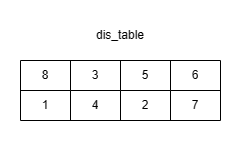

The diagram above was exported from draw.io. Its source (the exported page's mxGraphModel, read from the mxfile embedded in the PNG):
<mxGraphModel dx="1562" dy="861" grid="1" gridSize="10" guides="1" tooltips="1" connect="1" arrows="1" fold="1" page="1" pageScale="1" pageWidth="827" pageHeight="1169" math="0" shadow="0">
  <root>
    <mxCell id="0" />
    <mxCell id="1" parent="0" />
    <mxCell id="E-lYnJbMqzwb2XPHcQjE-10" value="dis_table" style="text;strokeColor=none;align=center;fillColor=none;html=1;verticalAlign=middle;whiteSpace=wrap;rounded=0;" vertex="1" parent="1">
      <mxGeometry x="220" y="40" width="60" height="30" as="geometry" />
    </mxCell>
    <mxCell id="E-lYnJbMqzwb2XPHcQjE-15" value="" style="shape=table;startSize=0;container=1;collapsible=0;childLayout=tableLayout;" vertex="1" parent="1">
      <mxGeometry x="150" y="80" width="200" height="60" as="geometry" />
    </mxCell>
    <mxCell id="E-lYnJbMqzwb2XPHcQjE-16" value="" style="shape=tableRow;horizontal=0;startSize=0;swimlaneHead=0;swimlaneBody=0;strokeColor=inherit;top=0;left=0;bottom=0;right=0;collapsible=0;dropTarget=0;fillColor=none;points=[[0,0.5],[1,0.5]];portConstraint=eastwest;" vertex="1" parent="E-lYnJbMqzwb2XPHcQjE-15">
      <mxGeometry width="200" height="30" as="geometry" />
    </mxCell>
    <mxCell id="E-lYnJbMqzwb2XPHcQjE-17" value="8" style="shape=partialRectangle;html=1;whiteSpace=wrap;connectable=0;strokeColor=inherit;overflow=hidden;fillColor=none;top=0;left=0;bottom=0;right=0;pointerEvents=1;" vertex="1" parent="E-lYnJbMqzwb2XPHcQjE-16">
      <mxGeometry width="50" height="30" as="geometry">
        <mxRectangle width="50" height="30" as="alternateBounds" />
      </mxGeometry>
    </mxCell>
    <mxCell id="E-lYnJbMqzwb2XPHcQjE-18" value="3" style="shape=partialRectangle;html=1;whiteSpace=wrap;connectable=0;strokeColor=inherit;overflow=hidden;fillColor=none;top=0;left=0;bottom=0;right=0;pointerEvents=1;" vertex="1" parent="E-lYnJbMqzwb2XPHcQjE-16">
      <mxGeometry x="50" width="50" height="30" as="geometry">
        <mxRectangle width="50" height="30" as="alternateBounds" />
      </mxGeometry>
    </mxCell>
    <mxCell id="E-lYnJbMqzwb2XPHcQjE-19" value="5" style="shape=partialRectangle;html=1;whiteSpace=wrap;connectable=0;strokeColor=inherit;overflow=hidden;fillColor=none;top=0;left=0;bottom=0;right=0;pointerEvents=1;" vertex="1" parent="E-lYnJbMqzwb2XPHcQjE-16">
      <mxGeometry x="100" width="50" height="30" as="geometry">
        <mxRectangle width="50" height="30" as="alternateBounds" />
      </mxGeometry>
    </mxCell>
    <mxCell id="E-lYnJbMqzwb2XPHcQjE-20" value="6" style="shape=partialRectangle;html=1;whiteSpace=wrap;connectable=0;strokeColor=inherit;overflow=hidden;fillColor=none;top=0;left=0;bottom=0;right=0;pointerEvents=1;" vertex="1" parent="E-lYnJbMqzwb2XPHcQjE-16">
      <mxGeometry x="150" width="50" height="30" as="geometry">
        <mxRectangle width="50" height="30" as="alternateBounds" />
      </mxGeometry>
    </mxCell>
    <mxCell id="E-lYnJbMqzwb2XPHcQjE-21" value="" style="shape=tableRow;horizontal=0;startSize=0;swimlaneHead=0;swimlaneBody=0;strokeColor=inherit;top=0;left=0;bottom=0;right=0;collapsible=0;dropTarget=0;fillColor=none;points=[[0,0.5],[1,0.5]];portConstraint=eastwest;" vertex="1" parent="E-lYnJbMqzwb2XPHcQjE-15">
      <mxGeometry y="30" width="200" height="30" as="geometry" />
    </mxCell>
    <mxCell id="E-lYnJbMqzwb2XPHcQjE-22" value="1" style="shape=partialRectangle;html=1;whiteSpace=wrap;connectable=0;strokeColor=inherit;overflow=hidden;fillColor=none;top=0;left=0;bottom=0;right=0;pointerEvents=1;" vertex="1" parent="E-lYnJbMqzwb2XPHcQjE-21">
      <mxGeometry width="50" height="30" as="geometry">
        <mxRectangle width="50" height="30" as="alternateBounds" />
      </mxGeometry>
    </mxCell>
    <mxCell id="E-lYnJbMqzwb2XPHcQjE-23" value="4" style="shape=partialRectangle;html=1;whiteSpace=wrap;connectable=0;strokeColor=inherit;overflow=hidden;fillColor=none;top=0;left=0;bottom=0;right=0;pointerEvents=1;" vertex="1" parent="E-lYnJbMqzwb2XPHcQjE-21">
      <mxGeometry x="50" width="50" height="30" as="geometry">
        <mxRectangle width="50" height="30" as="alternateBounds" />
      </mxGeometry>
    </mxCell>
    <mxCell id="E-lYnJbMqzwb2XPHcQjE-24" value="2" style="shape=partialRectangle;html=1;whiteSpace=wrap;connectable=0;strokeColor=inherit;overflow=hidden;fillColor=none;top=0;left=0;bottom=0;right=0;pointerEvents=1;" vertex="1" parent="E-lYnJbMqzwb2XPHcQjE-21">
      <mxGeometry x="100" width="50" height="30" as="geometry">
        <mxRectangle width="50" height="30" as="alternateBounds" />
      </mxGeometry>
    </mxCell>
    <mxCell id="E-lYnJbMqzwb2XPHcQjE-25" value="7" style="shape=partialRectangle;html=1;whiteSpace=wrap;connectable=0;strokeColor=inherit;overflow=hidden;fillColor=none;top=0;left=0;bottom=0;right=0;pointerEvents=1;" vertex="1" parent="E-lYnJbMqzwb2XPHcQjE-21">
      <mxGeometry x="150" width="50" height="30" as="geometry">
        <mxRectangle width="50" height="30" as="alternateBounds" />
      </mxGeometry>
    </mxCell>
  </root>
</mxGraphModel>